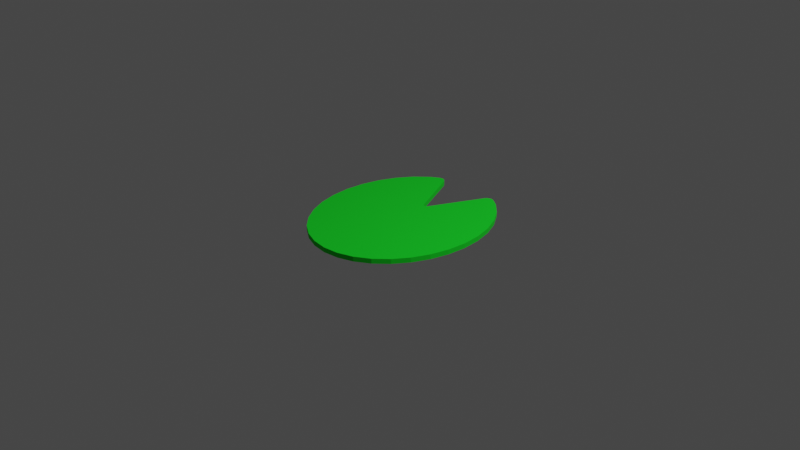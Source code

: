 # Source: lily_pad.blend  (saved by Blender 3.3.6; exported with 4.5.12 LTS)
import bpy
from mathutils import Matrix  # noqa: F401  (used for matrix-valued properties, if any)

bpy.ops.wm.read_factory_settings(use_empty=True)
scene = bpy.context.scene
scene.name = 'Scene'

# ---- collections
col_collection = bpy.data.collections.new('Collection'); scene.collection.children.link(col_collection)

# ---- materials (node trees are filled in below, after node groups)
mat_material_001 = bpy.data.materials.new('Material.001')
mat_material_001.use_transparent_shadow = False

# ---- material node trees
mat_material_001.use_nodes = True; mat_material_001.node_tree.nodes.clear()
_N = mat_material_001.node_tree.nodes; _L = mat_material_001.node_tree.links
n0 = _N.new('ShaderNodeBsdfPrincipled'); n0.name = 'Principled BSDF'; n0.location = (10, 300)
n0.distribution = 'GGX'
n0.subsurface_method = 'RANDOM_WALK_SKIN'
n0.inputs[0].default_value = (0.0, 0.8, 0.01513, 1.0)
n0.inputs[2].default_value = 1.0
n0.inputs[3].default_value = 1.45
n0.inputs[27].default_value = (0.0, 0.0, 0.0, 1.0)
n0.inputs[28].default_value = 1.0
n1 = _N.new('ShaderNodeOutputMaterial'); n1.name = 'Material Output'; n1.location = (300, 300)
_L.new(n0.outputs[0], n1.inputs[0])
n1.is_active_output = True

# ---- world
world_world = bpy.data.worlds.new('World'); scene.world = world_world
world_world.use_nodes = True; world_world.node_tree.nodes.clear()
_N = world_world.node_tree.nodes; _L = world_world.node_tree.links
n0 = _N.new('ShaderNodeOutputWorld'); n0.name = 'World Output'; n0.location = (300, 300)
n1 = _N.new('ShaderNodeBackground'); n1.name = 'Background'; n1.location = (10, 300)
n1.inputs[0].default_value = (0.05088, 0.05088, 0.05088, 1.0)
_L.new(n1.outputs[0], n0.inputs[0])
n0.is_active_output = True
world_world.color = (0.05088, 0.05088, 0.05088)
world_world.use_sun_shadow = False
world_world.sun_shadow_jitter_overblur = 0.0

# ---- cameras
cam_camera = bpy.data.cameras.new('Camera')
cam_camera.clip_end = 100.0
cam_camera.ortho_scale = 7.314

# ---- lights
light_light = bpy.data.lights.new('Light', 'POINT')
light_light.transmission_factor = 0.0
light_light.energy = 1000.0
light_light.shadow_soft_size = 0.1
light_light.shadow_maximum_resolution = 0.006
light_light.use_absolute_resolution = True

# ---- meshes
me_cylinder = bpy.data.meshes.new('Cylinder')
me_cylinder.from_pydata([(0.6493, 0.9961, -1.0), (0.6493, 0.9961, 1.0), (0.8264, 0.8559, -1.0), (0.8264, 0.8559, 1.0), (0.9718, 0.685, -1.0), (0.9718, 0.685, 1.0), (1.08, 0.4901, -1.0), (1.08, 0.4901, 1.0), (1.146, 0.2785, -1.0), (1.146, 0.2785, 1.0), (1.169, 0.05852, -1.0), (1.169, 0.05852, 1.0), (1.146, -0.1615, -1.0), (1.146, -0.1615, 1.0), (1.08, -0.373, -1.0), (1.08, -0.373, 1.0), (0.9718, -0.568, -1.0), (0.9718, -0.568, 1.0), (0.8264, -0.7388, -1.0), (0.8264, -0.7388, 1.0), (0.6493, -0.8791, -1.0), (0.6493, -0.8791, 1.0), (0.4473, -0.9833, -1.0), (0.4473, -0.9833, 1.0), (0.228, -1.047, -1.0), (0.228, -1.047, 1.0), (-1.2e-09, -1.069, -1.0), (-1.2e-09, -1.069, 1.0), (-0.228, -1.047, -1.0), (-0.228, -1.047, 1.0), (-0.4473, -0.9833, -1.0), (-0.4473, -0.9833, 1.0), (-0.6493, -0.8791, -1.0), (-0.6493, -0.8791, 1.0), (-0.8264, -0.7388, -1.0), (-0.8264, -0.7388, 1.0), (-0.9718, -0.568, -1.0), (-0.9718, -0.568, 1.0), (-1.08, -0.373, -1.0), (-1.08, -0.373, 1.0), (-1.146, -0.1615, -1.0), (-1.146, -0.1615, 1.0), (-1.169, 0.05852, -1.0), (-1.169, 0.05852, 1.0), (-1.146, 0.2785, -1.0), (-1.146, 0.2785, 1.0), (-1.08, 0.4901, -1.0), (-1.08, 0.4901, 1.0), (-0.9718, 0.685, -1.0), (-0.9718, 0.685, 1.0), (-0.8264, 0.8559, -1.0), (-0.8264, 0.8559, 1.0), (-0.6493, 0.9961, -1.0), (-0.6493, 0.9961, 1.0), (0.3997, 1.02, -1.0), (0.5322, 1.057, -1.0), (0.4124, 1.036, -1.0), (0.4288, 1.05, -1.0), (0.4479, 1.06, -1.0), (0.4689, 1.066, -1.0), (0.4906, 1.068, -1.0), (0.5121, 1.064, -1.0), (0.5322, 1.057, 1.0), (0.3997, 1.02, 1.0), (0.5121, 1.064, 1.0), (0.4906, 1.068, 1.0), (0.4689, 1.066, 1.0), (0.4479, 1.06, 1.0), (0.4288, 1.05, 1.0), (0.4124, 1.036, 1.0), (-0.5322, 1.057, -1.0), (-0.3997, 1.02, -1.0), (-0.5121, 1.064, -1.0), (-0.4906, 1.068, -1.0), (-0.4689, 1.066, -1.0), (-0.4479, 1.06, -1.0), (-0.4288, 1.05, -1.0), (-0.4124, 1.036, -1.0), (-0.3997, 1.02, 1.0), (-0.5322, 1.057, 1.0), (-0.4124, 1.036, 1.0), (-0.4288, 1.05, 1.0), (-0.4479, 1.06, 1.0), (-0.4689, 1.066, 1.0), (-0.4906, 1.068, 1.0), (-0.5121, 1.064, 1.0), (0.04754, 0.4208, 1.0), (-0.04754, 0.4208, 1.0), (-0.09345, 0.3175, 1.0), (-1.2e-09, 0.247, 1.0), (0.09345, 0.3175, 1.0), (0.03577, 0.4048, 1.0), (0.02221, 0.3937, 1.0), (0.007528, 0.388, 1.0), (-0.007528, 0.388, 1.0), (-0.02221, 0.3937, 1.0), (-0.03577, 0.4048, 1.0), (-0.04754, 0.4208, -1.0), (0.04754, 0.4208, -1.0), (0.09345, 0.3175, -1.0), (-1.2e-09, 0.247, -1.0), (-0.09345, 0.3175, -1.0), (-0.03577, 0.4048, -1.0), (-0.02221, 0.3937, -1.0), (-0.007528, 0.388, -1.0), (0.007528, 0.388, -1.0), (0.02221, 0.3937, -1.0), (0.03577, 0.4048, -1.0)], [], [(99, 98, 54, 56, 57, 58, 59, 60, 61, 55, 0, 2, 4, 6, 8, 10), (0, 1, 3, 2), (2, 3, 5, 4), (4, 5, 7, 6), (6, 7, 9, 8), (8, 9, 11, 10), (10, 11, 13, 12), (12, 13, 15, 14), (14, 15, 17, 16), (16, 17, 19, 18), (18, 19, 21, 20), (20, 21, 23, 22), (22, 23, 25, 24), (24, 25, 27, 26), (26, 27, 29, 28), (28, 29, 31, 30), (30, 31, 33, 32), (32, 33, 35, 34), (34, 35, 37, 36), (36, 37, 39, 38), (38, 39, 41, 40), (40, 41, 43, 42), (42, 43, 45, 44), (44, 45, 47, 46), (46, 47, 49, 48), (48, 49, 51, 50), (50, 51, 53, 52), (71, 78, 87, 97), (42, 101, 100, 26, 28, 30, 32, 34, 36, 38, 40), (89, 88, 43, 41, 39, 37, 35, 33, 31, 29, 27), (11, 90, 89, 27, 25, 23, 21, 19, 17, 15, 13), (42, 44, 46, 48, 50, 52, 70, 72, 73, 74, 75, 76, 77, 71, 97, 101), (100, 99, 10, 12, 14, 16, 18, 20, 22, 24, 26), (62, 64, 65, 66, 67, 68, 69, 63, 86, 90, 11, 9, 7, 5, 3, 1), (52, 53, 79, 70), (55, 62, 1, 0), (88, 87, 78, 80, 81, 82, 83, 84, 85, 79, 53, 51, 49, 47, 45, 43), (86, 91, 92, 93, 94, 95, 96, 87, 88, 89, 90), (97, 102, 103, 104, 105, 106, 107, 98, 99, 100, 101), (62, 55, 61, 64), (64, 61, 60, 65), (65, 60, 59, 66), (66, 59, 58, 67), (67, 58, 57, 68), (68, 57, 56, 69), (69, 56, 54, 63), (78, 71, 77, 80), (80, 77, 76, 81), (81, 76, 75, 82), (82, 75, 74, 83), (83, 74, 73, 84), (84, 73, 72, 85), (85, 72, 70, 79), (86, 98, 107, 91), (91, 107, 106, 92), (92, 106, 105, 93), (93, 105, 104, 94), (94, 104, 103, 95), (95, 103, 102, 96), (96, 102, 97, 87), (54, 98, 86, 63)])
_uv = me_cylinder.uv_layers.new(name='UVMap')
_uv.uv.foreach_set('vector', [0.7692, 0.25, 0.7598, 0.2736, 0.8321, 0.4482, 0.8347, 0.4532, 0.838, 0.4576, 0.842, 0.4611, 0.8463, 0.4633, 0.8508, 0.4642, 0.8552, 0.4639, 0.8593, 0.4624, 0.8833, 0.4496, 0.9197, 0.4197, 0.9496, 0.3833, 0.9717, 0.3418, 0.9854, 0.2968, 0.99, 0.25, 0.9062, 0.5, 0.9062, 1.0, 0.875, 1.0, 0.875, 0.5, 0.875, 0.5, 0.875, 1.0, 0.8438, 1.0, 0.8438, 0.5, 0.8438, 0.5, 0.8438, 1.0, 0.8125, 1.0, 0.8125, 0.5, 0.8125, 0.5, 0.8125, 1.0, 0.7812, 1.0, 0.7812, 0.5, 0.7812, 0.5, 0.7812, 1.0, 0.75, 1.0, 0.75, 0.5, 0.75, 0.5, 0.75, 1.0, 0.7188, 1.0, 0.7188, 0.5, 0.7188, 0.5, 0.7188, 1.0, 0.6875, 1.0, 0.6875, 0.5, 0.6875, 0.5, 0.6875, 1.0, 0.6562, 1.0, 0.6562, 0.5, 0.6562, 0.5, 0.6562, 1.0, 0.625, 1.0, 0.625, 0.5, 0.625, 0.5, 0.625, 1.0, 0.5938, 1.0, 0.5938, 0.5, 0.5938, 0.5, 0.5938, 1.0, 0.5625, 1.0, 0.5625, 0.5, 0.5625, 0.5, 0.5625, 1.0, 0.5312, 1.0, 0.5312, 0.5, 0.5312, 0.5, 0.5312, 1.0, 0.5, 1.0, 0.5, 0.5, 0.5, 0.5, 0.5, 1.0, 0.4688, 1.0, 0.4688, 0.5, 0.4688, 0.5, 0.4688, 1.0, 0.4375, 1.0, 0.4375, 0.5, 0.4375, 0.5, 0.4375, 1.0, 0.4062, 1.0, 0.4062, 0.5, 0.4062, 0.5, 0.4062, 1.0, 0.375, 1.0, 0.375, 0.5, 0.375, 0.5, 0.375, 1.0, 0.3438, 1.0, 0.3438, 0.5, 0.3438, 0.5, 0.3438, 1.0, 0.3125, 1.0, 0.3125, 0.5, 0.3125, 0.5, 0.3125, 1.0, 0.2812, 1.0, 0.2812, 0.5, 0.2812, 0.5, 0.2812, 1.0, 0.25, 1.0, 0.25, 0.5, 0.25, 0.5, 0.25, 1.0, 0.2188, 1.0, 0.2188, 0.5, 0.2188, 0.5, 0.2188, 1.0, 0.1875, 1.0, 0.1875, 0.5, 0.1875, 0.5, 0.1875, 1.0, 0.1562, 1.0, 0.1562, 0.5, 0.1562, 0.5, 0.1562, 1.0, 0.125, 1.0, 0.125, 0.5, 0.125, 0.5, 0.125, 1.0, 0.09375, 1.0, 0.09375, 0.5, 0.1356, 0.4734, 0.1679, 0.4482, 0.2402, 0.2736, 0.6769, 0.2766, 0.51, 0.25, 0.7308, 0.25, 0.75, 0.2342, 0.75, 0.01, 0.7032, 0.01461, 0.6582, 0.02827, 0.6167, 0.05045, 0.5803, 0.08029, 0.5504, 0.1167, 0.5283, 0.1582, 0.5146, 0.2032, 0.25, 0.2342, 0.2308, 0.25, 0.01, 0.25, 0.01461, 0.2032, 0.02827, 0.1582, 0.05045, 0.1167, 0.08029, 0.08029, 0.1167, 0.05045, 0.1582, 0.02827, 0.2032, 0.01461, 0.25, 0.01, 0.49, 0.25, 0.2692, 0.25, 0.25, 0.2342, 0.25, 0.01, 0.2968, 0.01461, 0.3418, 0.02827, 0.3833, 0.05045, 0.4197, 0.08029, 0.4496, 0.1167, 0.4717, 0.1582, 0.4854, 0.2032, 0.51, 0.25, 0.2188, 0.5, 0.1875, 0.5, 0.1562, 0.5, 0.125, 0.5, 0.09375, 0.5, 0.07564, 0.5, 0.07433, 0.4993, 0.0764, 0.4973, 0.08203, 0.4941, 0.0915, 0.4899, 0.1044, 0.4849, 0.1194, 0.4793, 0.1356, 0.4734, 0.6769, 0.2766, 0.7308, 0.25, 0.75, 0.2342, 0.7692, 0.25, 0.99, 0.25, 0.9854, 0.2032, 0.9717, 0.1582, 0.9496, 0.1167, 0.9197, 0.08029, 0.8833, 0.05045, 0.8418, 0.02827, 0.7968, 0.01461, 0.75, 0.01, 0.3593, 0.4624, 0.3552, 0.4639, 0.3508, 0.4642, 0.3463, 0.4633, 0.342, 0.4611, 0.338, 0.4576, 0.3347, 0.4532, 0.3321, 0.4482, 0.2598, 0.2736, 0.2692, 0.25, 0.49, 0.25, 0.4854, 0.2968, 0.4717, 0.3418, 0.4496, 0.3833, 0.4197, 0.4197, 0.3833, 0.4496, 0.09375, 0.5, 0.09375, 1.0, 0.07564, 1.0, 0.07564, 0.5, 0.9244, 0.5, 0.9244, 1.0, 0.9062, 1.0, 0.9062, 0.5, 0.2308, 0.25, 0.2402, 0.2736, 0.1679, 0.4482, 0.1653, 0.4532, 0.162, 0.4576, 0.158, 0.4611, 0.1537, 0.4633, 0.1492, 0.4642, 0.1448, 0.4639, 0.1407, 0.4624, 0.1167, 0.4496, 0.08029, 0.4197, 0.05045, 0.3833, 0.02827, 0.3418, 0.01461, 0.2968, 0.01, 0.25, 0.2598, 0.2736, 0.2577, 0.2686, 0.256, 0.2645, 0.2548, 0.2615, 0.254, 0.2597, 0.2538, 0.2592, 0.2541, 0.26, 0.255, 0.2621, 0.2308, 0.25, 0.25, 0.2342, 0.2692, 0.25, 0.6769, 0.2766, 0.6922, 0.271, 0.7049, 0.2664, 0.7143, 0.263, 0.7199, 0.2609, 0.7216, 0.2603, 0.719, 0.2613, 0.7125, 0.2636, 0.7692, 0.25, 0.75, 0.2342, 0.7308, 0.25, 0.9244, 1.0, 0.9244, 0.5, 0.9273, 0.5, 0.9273, 1.0, 0.9273, 1.0, 0.9273, 0.5, 0.9301, 0.5, 0.9301, 1.0, 0.9301, 1.0, 0.9301, 0.5, 0.9375, 0.5, 0.9375, 1.0, 0.3418, 0.4717, 0.8418, 0.4717, 0.8382, 0.463, 0.3382, 0.463, 0.3382, 0.463, 0.8382, 0.463, 0.8363, 0.4584, 0.3363, 0.4584, 0.3363, 0.4584, 0.8363, 0.4584, 0.8343, 0.4534, 0.3343, 0.4534, 0.3343, 0.4534, 0.8343, 0.4534, 0.8321, 0.4482, 0.3321, 0.4482, 0.1679, 0.4482, 0.1356, 0.4734, 0.1193, 0.4794, 0.1657, 0.4534, 0.1657, 0.4534, 0.1193, 0.4794, 0.1037, 0.485, 0.1637, 0.4584, 0.1637, 0.4584, 0.1037, 0.485, 0.0625, 0.5, 0.1582, 0.4717, 0.0625, 1.0, 0.0625, 0.5, 0.06737, 0.5, 0.06737, 1.0, 0.06737, 1.0, 0.06737, 0.5, 0.0699, 0.5, 0.0699, 1.0, 0.0699, 1.0, 0.0699, 0.5, 0.07271, 0.5, 0.07271, 1.0, 0.07271, 1.0, 0.07271, 0.5, 0.07564, 0.5, 0.07564, 1.0, 0.2598, 0.2736, 0.7598, 0.2736, 0.7577, 0.2686, 0.2577, 0.2686, 0.2577, 0.2686, 0.7577, 0.2686, 0.756, 0.2645, 0.256, 0.2645, 0.256, 0.2645, 0.756, 0.2645, 0.7548, 0.2615, 0.2548, 0.2615, 0.2548, 0.2615, 0.7548, 0.2615, 0.7143, 0.263, 0.2452, 0.2615, 0.2452, 0.2615, 0.7143, 0.263, 0.7049, 0.2664, 0.244, 0.2645, 0.244, 0.2645, 0.7049, 0.2664, 0.6922, 0.271, 0.2423, 0.2686, 0.2423, 0.2686, 0.6922, 0.271, 0.6769, 0.2766, 0.2402, 0.2736, 0.8321, 0.4482, 0.7598, 0.2736, 0.2598, 0.2736, 0.3321, 0.4482])
me_cylinder.materials.append(mat_material_001)
me_cylinder.update()

# ---- objects
ob_light = bpy.data.objects.new('Light', light_light)
ob_camera = bpy.data.objects.new('Camera', cam_camera)
ob_cylinder = bpy.data.objects.new('Cylinder', me_cylinder)

# ---- transforms, parenting, visibility, modifiers, constraints
ob_light.location = (4.076, 1.005, 5.904)
ob_light.rotation_euler = (0.6503, 0.05522, 1.866)
ob_light.lock_rotations_4d = False
ob_light.empty_display_type = 'ARROWS'
ob_light.color = (0.0, 0.0, 0.0, 0.0)
ob_light.lineart.crease_threshold = 0.0
ob_camera.location = (7.359, -6.926, 4.958)
ob_camera.rotation_euler = (1.109, 0.0, 0.8149)
ob_camera.lock_rotations_4d = False
ob_camera.empty_display_type = 'ARROWS'
ob_camera.color = (0.0, 0.0, 0.0, 0.0)
ob_camera.display_type = 'WIRE'
ob_camera.lineart.crease_threshold = 0.0
ob_cylinder.location = (0.0, 0.0, 0.0)
ob_cylinder.scale = (0.7401, 0.9237, 0.02627)

# ---- collection membership
col_collection.objects.link(ob_light)
col_collection.objects.link(ob_camera)
col_collection.objects.link(ob_cylinder)

# ---- scene / render settings (as saved in the file)
scene.camera = ob_camera
scene.frame_start = 1; scene.frame_end = 250; scene.frame_set(1)
scene.render.engine = 'BLENDER_EEVEE_NEXT'
scene.render.image_settings.compression = 100
scene.render.use_border = True
scene.cycles.sampling_pattern = 'TABULATED_SOBOL'
scene.cycles.use_light_tree = False
scene.view_settings.view_transform = 'Filmic'
bpy.context.view_layer.update()
